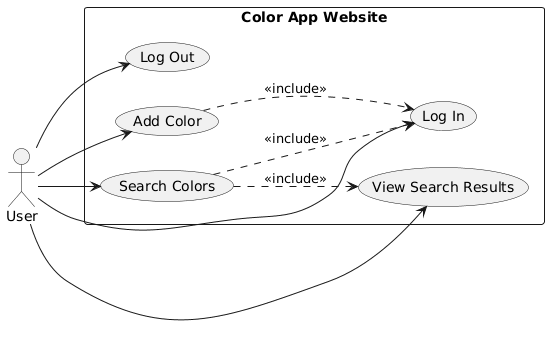

The diagram above was rendered by PlantUML. Its source (embedded in the PNG):
@startuml
left to right direction

actor User

rectangle "Color App Website" {

  usecase "Log In" as UC1
  usecase "Log Out" as UC2
  usecase "Add Color" as UC3
  usecase "Search Colors" as UC4
  usecase "View Search Results" as UC5
}

' --- User interactions ---
User --> UC1
User --> UC2
User --> UC3
User --> UC4
User --> UC5

' --- Includes (logic relationships) ---
UC3 ..> UC1 : <<include>>
UC4 ..> UC1 : <<include>>
UC4 ..> UC5 : <<include>>
@enduml